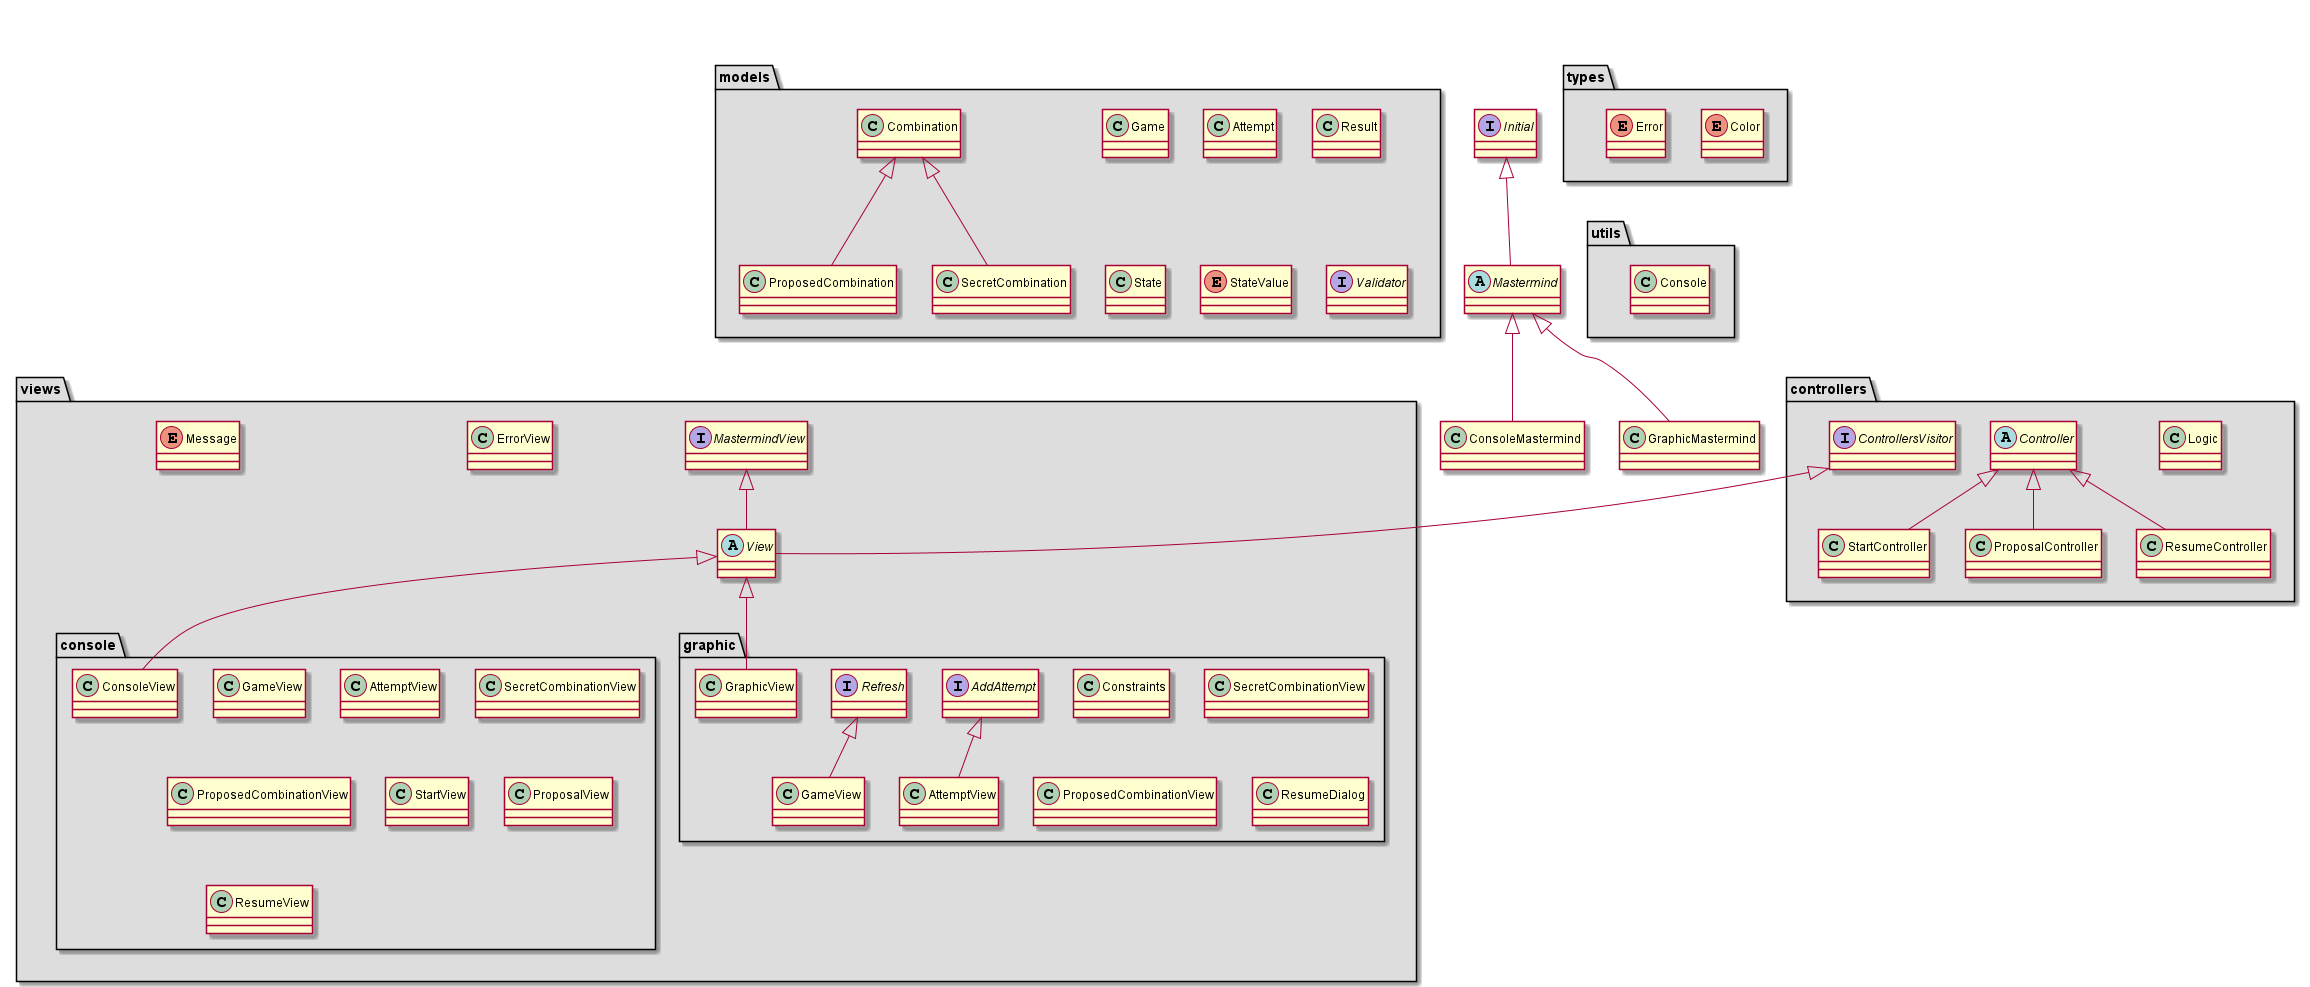

The diagram above was rendered by PlantUML. Its source (embedded in the PNG):
@startuml mastermind

abstract class Mastermind {}
class ConsoleMastermind {}
class GraphicMastermind {}
interface Initial{}

Initial <|-- Mastermind
Mastermind <|-- ConsoleMastermind
Mastermind <|-- GraphicMastermind

namespace controllers #DDDDDD {
    class Logic {}
    abstract class Controller {}
    class StartController{}
    class ProposalController{}
    class ResumeController{}
    interface ControllersVisitor{}

    Controller <|-- StartController
    Controller <|-- ProposalController
    Controller <|-- ResumeController
}

namespace models #DDDDDD {
    class Game{}
    class Attempt{}
    class Combination{}
    class ProposedCombination{}
    class SecretCombination{}
    class Result{}
    class State {}
    enum StateValue {}
    interface Validator {}

    Combination <|-- ProposedCombination
    Combination <|-- SecretCombination
}

namespace types #DDDDDD {
    enum Color{}
    enum Error{}
}

namespace views #DDDDDD {

    namespace console{
        class ConsoleView{}
        class GameView{}
        class AttemptView{}
        class SecretCombinationView {}
        class ProposedCombinationView{}
        class StartView {}
        class ProposalView {}
        class ResumeView {}
    }

    namespace graphic{
        interface AddAttempt {}
        interface Refresh {}
        class AttemptView{}
        class Constraints{}
        class GraphicView{}
        class GameView{}
        class SecretCombinationView{}
        class ProposedCombinationView{}
        class ResumeDialog{}

        AddAttempt <|-- AttemptView
        Refresh <|-- GameView
    }

    abstract class View{}
    interface MastermindView{}
    class ErrorView{}
    enum Message{}

    views.MastermindView <|-- views.View
    controllers.ControllersVisitor <|-- views.View
    views.View <|-- views.console.ConsoleView
    views.View <|-- views.graphic.GraphicView
}

namespace utils #DDDDDD {
    class Console{}
}

models --[hidden] Mastermind
models -[hidden] types
Mastermind --[hidden] views
Mastermind -[hidden] utils
controllers -[hidden] views

@enduml